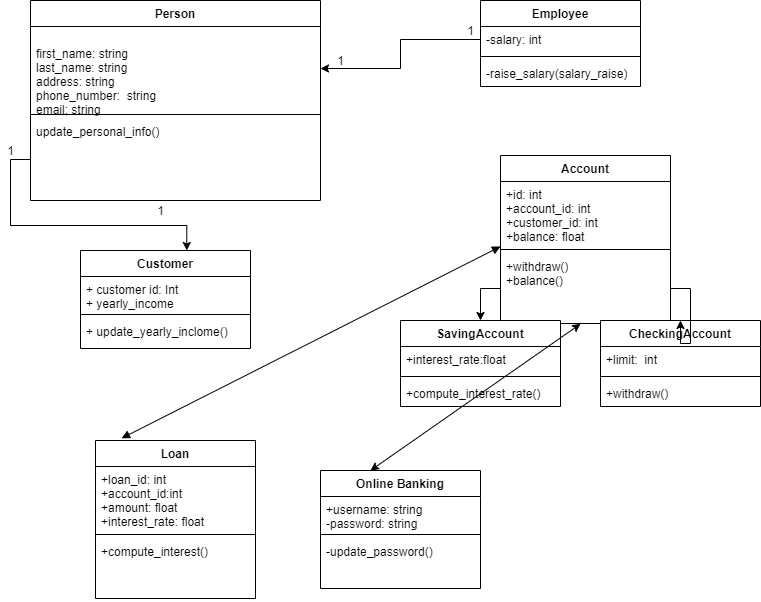

The diagram above was exported from draw.io. Its source (the exported page's mxGraphModel, read from the mxfile embedded in the PNG):
<mxGraphModel dx="782" dy="469" grid="1" gridSize="10" guides="1" tooltips="1" connect="1" arrows="1" fold="1" page="1" pageScale="1" pageWidth="850" pageHeight="1100" math="0" shadow="0">
  <root>
    <mxCell id="0" />
    <mxCell id="1" parent="0" />
    <mxCell id="0W-3-FRRCaPYrLbtntv6-1" value="Person" style="swimlane;fontStyle=1;align=center;verticalAlign=top;childLayout=stackLayout;horizontal=1;startSize=26;horizontalStack=0;resizeParent=1;resizeParentMax=0;resizeLast=0;collapsible=1;marginBottom=0;" parent="1" vertex="1">
      <mxGeometry x="40" y="50" width="290" height="200" as="geometry" />
    </mxCell>
    <mxCell id="0W-3-FRRCaPYrLbtntv6-2" value="&#10;first_name: string&#10;last_name: string&#10;address: string&#10;phone_number:  string&#10;email; string" style="text;strokeColor=none;fillColor=none;align=left;verticalAlign=top;spacingLeft=4;spacingRight=4;overflow=hidden;rotatable=0;points=[[0,0.5],[1,0.5]];portConstraint=eastwest;" parent="0W-3-FRRCaPYrLbtntv6-1" vertex="1">
      <mxGeometry y="26" width="290" height="84" as="geometry" />
    </mxCell>
    <mxCell id="0W-3-FRRCaPYrLbtntv6-3" value="" style="line;strokeWidth=1;fillColor=none;align=left;verticalAlign=middle;spacingTop=-1;spacingLeft=3;spacingRight=3;rotatable=0;labelPosition=right;points=[];portConstraint=eastwest;" parent="0W-3-FRRCaPYrLbtntv6-1" vertex="1">
      <mxGeometry y="110" width="290" height="8" as="geometry" />
    </mxCell>
    <mxCell id="0W-3-FRRCaPYrLbtntv6-4" value="update_personal_info()" style="text;strokeColor=none;fillColor=none;align=left;verticalAlign=top;spacingLeft=4;spacingRight=4;overflow=hidden;rotatable=0;points=[[0,0.5],[1,0.5]];portConstraint=eastwest;" parent="0W-3-FRRCaPYrLbtntv6-1" vertex="1">
      <mxGeometry y="118" width="290" height="82" as="geometry" />
    </mxCell>
    <mxCell id="0W-3-FRRCaPYrLbtntv6-5" value="Employee" style="swimlane;fontStyle=1;align=center;verticalAlign=top;childLayout=stackLayout;horizontal=1;startSize=26;horizontalStack=0;resizeParent=1;resizeParentMax=0;resizeLast=0;collapsible=1;marginBottom=0;" parent="1" vertex="1">
      <mxGeometry x="490" y="50" width="160" height="86" as="geometry" />
    </mxCell>
    <mxCell id="0W-3-FRRCaPYrLbtntv6-6" value="-salary: int" style="text;strokeColor=none;fillColor=none;align=left;verticalAlign=top;spacingLeft=4;spacingRight=4;overflow=hidden;rotatable=0;points=[[0,0.5],[1,0.5]];portConstraint=eastwest;" parent="0W-3-FRRCaPYrLbtntv6-5" vertex="1">
      <mxGeometry y="26" width="160" height="26" as="geometry" />
    </mxCell>
    <mxCell id="0W-3-FRRCaPYrLbtntv6-7" value="" style="line;strokeWidth=1;fillColor=none;align=left;verticalAlign=middle;spacingTop=-1;spacingLeft=3;spacingRight=3;rotatable=0;labelPosition=right;points=[];portConstraint=eastwest;" parent="0W-3-FRRCaPYrLbtntv6-5" vertex="1">
      <mxGeometry y="52" width="160" height="8" as="geometry" />
    </mxCell>
    <mxCell id="0W-3-FRRCaPYrLbtntv6-8" value="-raise_salary(salary_raise)" style="text;strokeColor=none;fillColor=none;align=left;verticalAlign=top;spacingLeft=4;spacingRight=4;overflow=hidden;rotatable=0;points=[[0,0.5],[1,0.5]];portConstraint=eastwest;" parent="0W-3-FRRCaPYrLbtntv6-5" vertex="1">
      <mxGeometry y="60" width="160" height="26" as="geometry" />
    </mxCell>
    <mxCell id="0W-3-FRRCaPYrLbtntv6-10" style="edgeStyle=orthogonalEdgeStyle;rounded=0;orthogonalLoop=1;jettySize=auto;html=1;" parent="1" source="0W-3-FRRCaPYrLbtntv6-6" target="0W-3-FRRCaPYrLbtntv6-2" edge="1">
      <mxGeometry relative="1" as="geometry" />
    </mxCell>
    <mxCell id="0W-3-FRRCaPYrLbtntv6-11" value="1" style="text;html=1;align=center;verticalAlign=middle;resizable=0;points=[];autosize=1;" parent="1" vertex="1">
      <mxGeometry x="340" y="100" width="20" height="20" as="geometry" />
    </mxCell>
    <mxCell id="0W-3-FRRCaPYrLbtntv6-12" value="1" style="text;html=1;align=center;verticalAlign=middle;resizable=0;points=[];autosize=1;" parent="1" vertex="1">
      <mxGeometry x="470" y="70" width="20" height="20" as="geometry" />
    </mxCell>
    <mxCell id="0W-3-FRRCaPYrLbtntv6-13" value="Customer" style="swimlane;fontStyle=1;align=center;verticalAlign=top;childLayout=stackLayout;horizontal=1;startSize=26;horizontalStack=0;resizeParent=1;resizeParentMax=0;resizeLast=0;collapsible=1;marginBottom=0;" parent="1" vertex="1">
      <mxGeometry x="90" y="300" width="170" height="98" as="geometry" />
    </mxCell>
    <mxCell id="0W-3-FRRCaPYrLbtntv6-14" value="+ customer id: Int&#10;+ yearly_income" style="text;strokeColor=none;fillColor=none;align=left;verticalAlign=top;spacingLeft=4;spacingRight=4;overflow=hidden;rotatable=0;points=[[0,0.5],[1,0.5]];portConstraint=eastwest;" parent="0W-3-FRRCaPYrLbtntv6-13" vertex="1">
      <mxGeometry y="26" width="170" height="34" as="geometry" />
    </mxCell>
    <mxCell id="0W-3-FRRCaPYrLbtntv6-15" value="" style="line;strokeWidth=1;fillColor=none;align=left;verticalAlign=middle;spacingTop=-1;spacingLeft=3;spacingRight=3;rotatable=0;labelPosition=right;points=[];portConstraint=eastwest;" parent="0W-3-FRRCaPYrLbtntv6-13" vertex="1">
      <mxGeometry y="60" width="170" height="8" as="geometry" />
    </mxCell>
    <mxCell id="0W-3-FRRCaPYrLbtntv6-16" value="+ update_yearly_inclome()" style="text;strokeColor=none;fillColor=none;align=left;verticalAlign=top;spacingLeft=4;spacingRight=4;overflow=hidden;rotatable=0;points=[[0,0.5],[1,0.5]];portConstraint=eastwest;" parent="0W-3-FRRCaPYrLbtntv6-13" vertex="1">
      <mxGeometry y="68" width="170" height="30" as="geometry" />
    </mxCell>
    <mxCell id="0W-3-FRRCaPYrLbtntv6-17" style="edgeStyle=orthogonalEdgeStyle;rounded=0;orthogonalLoop=1;jettySize=auto;html=1;entryX=0.625;entryY=0;entryDx=0;entryDy=0;entryPerimeter=0;" parent="1" source="0W-3-FRRCaPYrLbtntv6-4" target="0W-3-FRRCaPYrLbtntv6-13" edge="1">
      <mxGeometry relative="1" as="geometry">
        <mxPoint x="260" y="290" as="targetPoint" />
      </mxGeometry>
    </mxCell>
    <mxCell id="0W-3-FRRCaPYrLbtntv6-18" value="1" style="text;html=1;align=center;verticalAlign=middle;resizable=0;points=[];autosize=1;" parent="1" vertex="1">
      <mxGeometry x="10" y="190" width="20" height="20" as="geometry" />
    </mxCell>
    <mxCell id="0W-3-FRRCaPYrLbtntv6-19" value="1" style="text;html=1;align=center;verticalAlign=middle;resizable=0;points=[];autosize=1;" parent="1" vertex="1">
      <mxGeometry x="160" y="250" width="20" height="20" as="geometry" />
    </mxCell>
    <mxCell id="0W-3-FRRCaPYrLbtntv6-20" value="Account" style="swimlane;fontStyle=1;align=center;verticalAlign=top;childLayout=stackLayout;horizontal=1;startSize=26;horizontalStack=0;resizeParent=1;resizeParentMax=0;resizeLast=0;collapsible=1;marginBottom=0;" parent="1" vertex="1">
      <mxGeometry x="510" y="205" width="170" height="168" as="geometry" />
    </mxCell>
    <mxCell id="0W-3-FRRCaPYrLbtntv6-21" value="+id: int&#10;+account_id: int&#10;+customer_id: int&#10;+balance: float" style="text;strokeColor=none;fillColor=none;align=left;verticalAlign=top;spacingLeft=4;spacingRight=4;overflow=hidden;rotatable=0;points=[[0,0.5],[1,0.5]];portConstraint=eastwest;" parent="0W-3-FRRCaPYrLbtntv6-20" vertex="1">
      <mxGeometry y="26" width="170" height="64" as="geometry" />
    </mxCell>
    <mxCell id="0W-3-FRRCaPYrLbtntv6-22" value="" style="line;strokeWidth=1;fillColor=none;align=left;verticalAlign=middle;spacingTop=-1;spacingLeft=3;spacingRight=3;rotatable=0;labelPosition=right;points=[];portConstraint=eastwest;" parent="0W-3-FRRCaPYrLbtntv6-20" vertex="1">
      <mxGeometry y="90" width="170" height="8" as="geometry" />
    </mxCell>
    <mxCell id="0W-3-FRRCaPYrLbtntv6-23" value="+withdraw()&#10;+balance()" style="text;strokeColor=none;fillColor=none;align=left;verticalAlign=top;spacingLeft=4;spacingRight=4;overflow=hidden;rotatable=0;points=[[0,0.5],[1,0.5]];portConstraint=eastwest;" parent="0W-3-FRRCaPYrLbtntv6-20" vertex="1">
      <mxGeometry y="98" width="170" height="70" as="geometry" />
    </mxCell>
    <mxCell id="0W-3-FRRCaPYrLbtntv6-24" value="CheckingAccount" style="swimlane;fontStyle=1;align=center;verticalAlign=top;childLayout=stackLayout;horizontal=1;startSize=26;horizontalStack=0;resizeParent=1;resizeParentMax=0;resizeLast=0;collapsible=1;marginBottom=0;" parent="1" vertex="1">
      <mxGeometry x="610" y="370" width="160" height="86" as="geometry" />
    </mxCell>
    <mxCell id="0W-3-FRRCaPYrLbtntv6-25" value="+limit:  int" style="text;strokeColor=none;fillColor=none;align=left;verticalAlign=top;spacingLeft=4;spacingRight=4;overflow=hidden;rotatable=0;points=[[0,0.5],[1,0.5]];portConstraint=eastwest;" parent="0W-3-FRRCaPYrLbtntv6-24" vertex="1">
      <mxGeometry y="26" width="160" height="26" as="geometry" />
    </mxCell>
    <mxCell id="0W-3-FRRCaPYrLbtntv6-26" value="" style="line;strokeWidth=1;fillColor=none;align=left;verticalAlign=middle;spacingTop=-1;spacingLeft=3;spacingRight=3;rotatable=0;labelPosition=right;points=[];portConstraint=eastwest;" parent="0W-3-FRRCaPYrLbtntv6-24" vertex="1">
      <mxGeometry y="52" width="160" height="8" as="geometry" />
    </mxCell>
    <mxCell id="0W-3-FRRCaPYrLbtntv6-27" value="+withdraw()" style="text;strokeColor=none;fillColor=none;align=left;verticalAlign=top;spacingLeft=4;spacingRight=4;overflow=hidden;rotatable=0;points=[[0,0.5],[1,0.5]];portConstraint=eastwest;" parent="0W-3-FRRCaPYrLbtntv6-24" vertex="1">
      <mxGeometry y="60" width="160" height="26" as="geometry" />
    </mxCell>
    <mxCell id="0W-3-FRRCaPYrLbtntv6-32" value="SavingAccount" style="swimlane;fontStyle=1;align=center;verticalAlign=top;childLayout=stackLayout;horizontal=1;startSize=26;horizontalStack=0;resizeParent=1;resizeParentMax=0;resizeLast=0;collapsible=1;marginBottom=0;" parent="1" vertex="1">
      <mxGeometry x="410" y="370" width="160" height="86" as="geometry" />
    </mxCell>
    <mxCell id="0W-3-FRRCaPYrLbtntv6-33" value="+interest_rate:float" style="text;strokeColor=none;fillColor=none;align=left;verticalAlign=top;spacingLeft=4;spacingRight=4;overflow=hidden;rotatable=0;points=[[0,0.5],[1,0.5]];portConstraint=eastwest;" parent="0W-3-FRRCaPYrLbtntv6-32" vertex="1">
      <mxGeometry y="26" width="160" height="26" as="geometry" />
    </mxCell>
    <mxCell id="0W-3-FRRCaPYrLbtntv6-34" value="" style="line;strokeWidth=1;fillColor=none;align=left;verticalAlign=middle;spacingTop=-1;spacingLeft=3;spacingRight=3;rotatable=0;labelPosition=right;points=[];portConstraint=eastwest;" parent="0W-3-FRRCaPYrLbtntv6-32" vertex="1">
      <mxGeometry y="52" width="160" height="8" as="geometry" />
    </mxCell>
    <mxCell id="0W-3-FRRCaPYrLbtntv6-35" value="+compute_interest_rate()" style="text;strokeColor=none;fillColor=none;align=left;verticalAlign=top;spacingLeft=4;spacingRight=4;overflow=hidden;rotatable=0;points=[[0,0.5],[1,0.5]];portConstraint=eastwest;" parent="0W-3-FRRCaPYrLbtntv6-32" vertex="1">
      <mxGeometry y="60" width="160" height="26" as="geometry" />
    </mxCell>
    <mxCell id="0W-3-FRRCaPYrLbtntv6-36" style="edgeStyle=orthogonalEdgeStyle;rounded=0;orthogonalLoop=1;jettySize=auto;html=1;" parent="1" source="0W-3-FRRCaPYrLbtntv6-23" target="0W-3-FRRCaPYrLbtntv6-32" edge="1">
      <mxGeometry relative="1" as="geometry" />
    </mxCell>
    <mxCell id="0W-3-FRRCaPYrLbtntv6-37" style="edgeStyle=orthogonalEdgeStyle;rounded=0;orthogonalLoop=1;jettySize=auto;html=1;" parent="1" source="0W-3-FRRCaPYrLbtntv6-23" target="0W-3-FRRCaPYrLbtntv6-24" edge="1">
      <mxGeometry relative="1" as="geometry" />
    </mxCell>
    <mxCell id="0W-3-FRRCaPYrLbtntv6-40" value="Loan" style="swimlane;fontStyle=1;align=center;verticalAlign=top;childLayout=stackLayout;horizontal=1;startSize=26;horizontalStack=0;resizeParent=1;resizeParentMax=0;resizeLast=0;collapsible=1;marginBottom=0;" parent="1" vertex="1">
      <mxGeometry x="105" y="490" width="160" height="158" as="geometry" />
    </mxCell>
    <mxCell id="0W-3-FRRCaPYrLbtntv6-41" value="+loan_id: int&#10;+account_id:int&#10;+amount: float&#10;+interest_rate: float" style="text;strokeColor=none;fillColor=none;align=left;verticalAlign=top;spacingLeft=4;spacingRight=4;overflow=hidden;rotatable=0;points=[[0,0.5],[1,0.5]];portConstraint=eastwest;" parent="0W-3-FRRCaPYrLbtntv6-40" vertex="1">
      <mxGeometry y="26" width="160" height="64" as="geometry" />
    </mxCell>
    <mxCell id="0W-3-FRRCaPYrLbtntv6-42" value="" style="line;strokeWidth=1;fillColor=none;align=left;verticalAlign=middle;spacingTop=-1;spacingLeft=3;spacingRight=3;rotatable=0;labelPosition=right;points=[];portConstraint=eastwest;" parent="0W-3-FRRCaPYrLbtntv6-40" vertex="1">
      <mxGeometry y="90" width="160" height="8" as="geometry" />
    </mxCell>
    <mxCell id="0W-3-FRRCaPYrLbtntv6-43" value="+compute_interest()" style="text;strokeColor=none;fillColor=none;align=left;verticalAlign=top;spacingLeft=4;spacingRight=4;overflow=hidden;rotatable=0;points=[[0,0.5],[1,0.5]];portConstraint=eastwest;" parent="0W-3-FRRCaPYrLbtntv6-40" vertex="1">
      <mxGeometry y="98" width="160" height="60" as="geometry" />
    </mxCell>
    <mxCell id="0W-3-FRRCaPYrLbtntv6-44" value="Online Banking" style="swimlane;fontStyle=1;align=center;verticalAlign=top;childLayout=stackLayout;horizontal=1;startSize=26;horizontalStack=0;resizeParent=1;resizeParentMax=0;resizeLast=0;collapsible=1;marginBottom=0;" parent="1" vertex="1">
      <mxGeometry x="330" y="520" width="160" height="118" as="geometry" />
    </mxCell>
    <mxCell id="0W-3-FRRCaPYrLbtntv6-45" value="+username: string&#10;-password: string" style="text;strokeColor=none;fillColor=none;align=left;verticalAlign=top;spacingLeft=4;spacingRight=4;overflow=hidden;rotatable=0;points=[[0,0.5],[1,0.5]];portConstraint=eastwest;" parent="0W-3-FRRCaPYrLbtntv6-44" vertex="1">
      <mxGeometry y="26" width="160" height="34" as="geometry" />
    </mxCell>
    <mxCell id="0W-3-FRRCaPYrLbtntv6-46" value="" style="line;strokeWidth=1;fillColor=none;align=left;verticalAlign=middle;spacingTop=-1;spacingLeft=3;spacingRight=3;rotatable=0;labelPosition=right;points=[];portConstraint=eastwest;" parent="0W-3-FRRCaPYrLbtntv6-44" vertex="1">
      <mxGeometry y="60" width="160" height="8" as="geometry" />
    </mxCell>
    <mxCell id="0W-3-FRRCaPYrLbtntv6-47" value="-update_password()" style="text;strokeColor=none;fillColor=none;align=left;verticalAlign=top;spacingLeft=4;spacingRight=4;overflow=hidden;rotatable=0;points=[[0,0.5],[1,0.5]];portConstraint=eastwest;" parent="0W-3-FRRCaPYrLbtntv6-44" vertex="1">
      <mxGeometry y="68" width="160" height="50" as="geometry" />
    </mxCell>
    <mxCell id="0W-3-FRRCaPYrLbtntv6-48" value="" style="endArrow=block;startArrow=block;endFill=1;startFill=1;html=1;exitX=0.163;exitY=-0.014;exitDx=0;exitDy=0;exitPerimeter=0;entryX=0;entryY=0.125;entryDx=0;entryDy=0;entryPerimeter=0;" parent="1" source="0W-3-FRRCaPYrLbtntv6-40" edge="1" target="0W-3-FRRCaPYrLbtntv6-22">
      <mxGeometry width="160" relative="1" as="geometry">
        <mxPoint x="340" y="280" as="sourcePoint" />
        <mxPoint x="500" y="280" as="targetPoint" />
      </mxGeometry>
    </mxCell>
    <mxCell id="UcHk7lWSC7V2aUUTogDH-1" value="" style="endArrow=classic;startArrow=classic;html=1;entryX=0.471;entryY=1.005;entryDx=0;entryDy=0;entryPerimeter=0;" edge="1" parent="1" target="0W-3-FRRCaPYrLbtntv6-23">
      <mxGeometry width="50" height="50" relative="1" as="geometry">
        <mxPoint x="380" y="520" as="sourcePoint" />
        <mxPoint x="430" y="470" as="targetPoint" />
      </mxGeometry>
    </mxCell>
  </root>
</mxGraphModel>